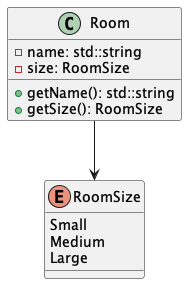

The diagram above was rendered by PlantUML. Its source (embedded in the PNG):
@startuml
class Room {
    - name: std::string
    - size: RoomSize
    + getName(): std::string
    + getSize(): RoomSize
}

enum RoomSize {
  Small 
  Medium
  Large 
}

Room --> RoomSize
@enduml